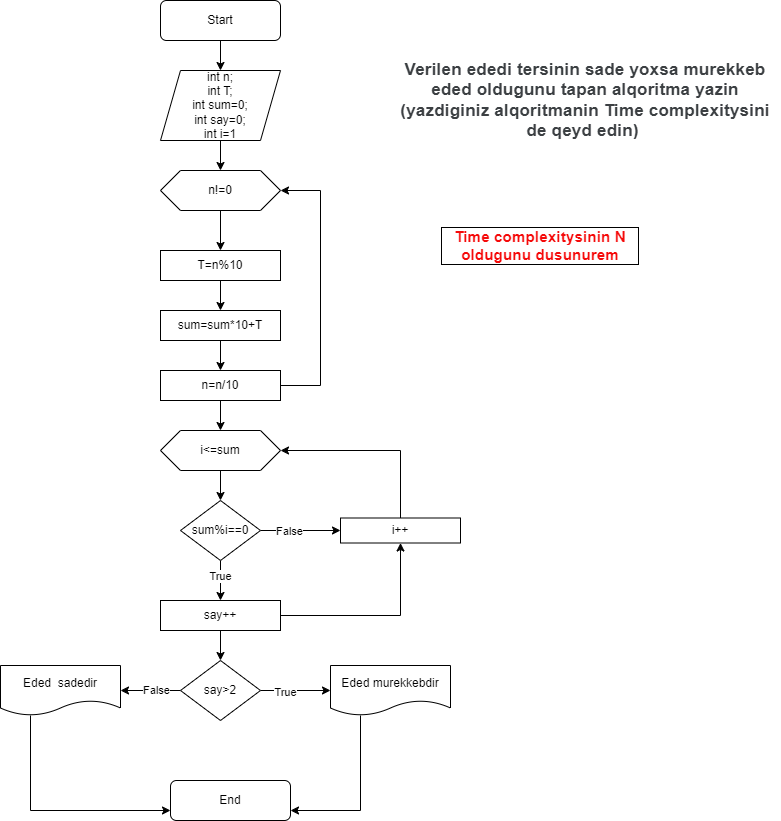

The diagram above was exported from draw.io. Its source (the exported page's mxGraphModel, read from the mxfile embedded in the PNG):
<mxGraphModel dx="1050" dy="618" grid="1" gridSize="10" guides="1" tooltips="1" connect="1" arrows="1" fold="1" page="1" pageScale="1" pageWidth="827" pageHeight="1169" math="0" shadow="0">
  <root>
    <mxCell id="0" />
    <mxCell id="1" parent="0" />
    <mxCell id="zs9Cg7Uy3wvpeKKYyRmk-3" style="edgeStyle=orthogonalEdgeStyle;rounded=0;orthogonalLoop=1;jettySize=auto;html=1;entryX=0.5;entryY=0;entryDx=0;entryDy=0;" edge="1" parent="1" source="zs9Cg7Uy3wvpeKKYyRmk-1" target="zs9Cg7Uy3wvpeKKYyRmk-2">
      <mxGeometry relative="1" as="geometry" />
    </mxCell>
    <mxCell id="zs9Cg7Uy3wvpeKKYyRmk-1" value="Start" style="rounded=1;whiteSpace=wrap;html=1;" vertex="1" parent="1">
      <mxGeometry x="310" y="10" width="120" height="40" as="geometry" />
    </mxCell>
    <mxCell id="zs9Cg7Uy3wvpeKKYyRmk-6" style="edgeStyle=orthogonalEdgeStyle;rounded=0;orthogonalLoop=1;jettySize=auto;html=1;entryX=0.5;entryY=0;entryDx=0;entryDy=0;" edge="1" parent="1" source="zs9Cg7Uy3wvpeKKYyRmk-2" target="zs9Cg7Uy3wvpeKKYyRmk-5">
      <mxGeometry relative="1" as="geometry" />
    </mxCell>
    <mxCell id="zs9Cg7Uy3wvpeKKYyRmk-2" value="int n;&lt;div&gt;int T;&lt;/div&gt;&lt;div&gt;int sum=0;&lt;/div&gt;&lt;div&gt;int say=0;&lt;/div&gt;&lt;div&gt;int i=1&lt;/div&gt;" style="shape=parallelogram;perimeter=parallelogramPerimeter;whiteSpace=wrap;html=1;fixedSize=1;" vertex="1" parent="1">
      <mxGeometry x="310" y="80" width="120" height="70" as="geometry" />
    </mxCell>
    <mxCell id="zs9Cg7Uy3wvpeKKYyRmk-8" style="edgeStyle=orthogonalEdgeStyle;rounded=0;orthogonalLoop=1;jettySize=auto;html=1;entryX=0.5;entryY=0;entryDx=0;entryDy=0;" edge="1" parent="1" source="zs9Cg7Uy3wvpeKKYyRmk-5" target="zs9Cg7Uy3wvpeKKYyRmk-7">
      <mxGeometry relative="1" as="geometry" />
    </mxCell>
    <mxCell id="zs9Cg7Uy3wvpeKKYyRmk-5" value="n!=0" style="shape=hexagon;perimeter=hexagonPerimeter2;whiteSpace=wrap;html=1;fixedSize=1;" vertex="1" parent="1">
      <mxGeometry x="310" y="180" width="120" height="40" as="geometry" />
    </mxCell>
    <mxCell id="zs9Cg7Uy3wvpeKKYyRmk-10" style="edgeStyle=orthogonalEdgeStyle;rounded=0;orthogonalLoop=1;jettySize=auto;html=1;" edge="1" parent="1" source="zs9Cg7Uy3wvpeKKYyRmk-7" target="zs9Cg7Uy3wvpeKKYyRmk-9">
      <mxGeometry relative="1" as="geometry" />
    </mxCell>
    <mxCell id="zs9Cg7Uy3wvpeKKYyRmk-7" value="T=n%10" style="rounded=0;whiteSpace=wrap;html=1;" vertex="1" parent="1">
      <mxGeometry x="310" y="260" width="120" height="30" as="geometry" />
    </mxCell>
    <mxCell id="zs9Cg7Uy3wvpeKKYyRmk-12" style="edgeStyle=orthogonalEdgeStyle;rounded=0;orthogonalLoop=1;jettySize=auto;html=1;entryX=0.5;entryY=0;entryDx=0;entryDy=0;" edge="1" parent="1" source="zs9Cg7Uy3wvpeKKYyRmk-9" target="zs9Cg7Uy3wvpeKKYyRmk-11">
      <mxGeometry relative="1" as="geometry" />
    </mxCell>
    <mxCell id="zs9Cg7Uy3wvpeKKYyRmk-9" value="sum=sum*10+T" style="rounded=0;whiteSpace=wrap;html=1;" vertex="1" parent="1">
      <mxGeometry x="310" y="320" width="120" height="30" as="geometry" />
    </mxCell>
    <mxCell id="zs9Cg7Uy3wvpeKKYyRmk-13" style="edgeStyle=orthogonalEdgeStyle;rounded=0;orthogonalLoop=1;jettySize=auto;html=1;entryX=1;entryY=0.5;entryDx=0;entryDy=0;" edge="1" parent="1" source="zs9Cg7Uy3wvpeKKYyRmk-11" target="zs9Cg7Uy3wvpeKKYyRmk-5">
      <mxGeometry relative="1" as="geometry">
        <Array as="points">
          <mxPoint x="470" y="395" />
          <mxPoint x="470" y="200" />
        </Array>
      </mxGeometry>
    </mxCell>
    <mxCell id="zs9Cg7Uy3wvpeKKYyRmk-16" style="edgeStyle=orthogonalEdgeStyle;rounded=0;orthogonalLoop=1;jettySize=auto;html=1;" edge="1" parent="1" source="zs9Cg7Uy3wvpeKKYyRmk-11" target="zs9Cg7Uy3wvpeKKYyRmk-14">
      <mxGeometry relative="1" as="geometry" />
    </mxCell>
    <mxCell id="zs9Cg7Uy3wvpeKKYyRmk-11" value="n=n/10" style="rounded=0;whiteSpace=wrap;html=1;" vertex="1" parent="1">
      <mxGeometry x="310" y="380" width="120" height="30" as="geometry" />
    </mxCell>
    <mxCell id="zs9Cg7Uy3wvpeKKYyRmk-18" style="edgeStyle=orthogonalEdgeStyle;rounded=0;orthogonalLoop=1;jettySize=auto;html=1;entryX=0.5;entryY=0;entryDx=0;entryDy=0;" edge="1" parent="1" source="zs9Cg7Uy3wvpeKKYyRmk-14" target="zs9Cg7Uy3wvpeKKYyRmk-17">
      <mxGeometry relative="1" as="geometry" />
    </mxCell>
    <mxCell id="zs9Cg7Uy3wvpeKKYyRmk-14" value="i&amp;lt;=sum" style="shape=hexagon;perimeter=hexagonPerimeter2;whiteSpace=wrap;html=1;fixedSize=1;" vertex="1" parent="1">
      <mxGeometry x="310" y="440" width="120" height="40" as="geometry" />
    </mxCell>
    <mxCell id="zs9Cg7Uy3wvpeKKYyRmk-15" value="&lt;span style=&quot;color: rgb(60, 64, 67); font-family: Roboto, Arial, sans-serif; letter-spacing: 0.2px; text-align: start;&quot;&gt;&lt;font style=&quot;font-size: 17px;&quot;&gt;&lt;b&gt;Verilen ededi tersinin sade yoxsa murekkeb eded oldugunu tapan alqoritma yazin (yazdiginiz alqoritmanin Time complexitysini de qeyd edin)&amp;nbsp;&lt;/b&gt;&lt;/font&gt;&lt;/span&gt;" style="text;html=1;align=center;verticalAlign=middle;whiteSpace=wrap;rounded=0;" vertex="1" parent="1">
      <mxGeometry x="540" y="15" width="390" height="190" as="geometry" />
    </mxCell>
    <mxCell id="zs9Cg7Uy3wvpeKKYyRmk-20" style="edgeStyle=orthogonalEdgeStyle;rounded=0;orthogonalLoop=1;jettySize=auto;html=1;entryX=0.5;entryY=0;entryDx=0;entryDy=0;" edge="1" parent="1" source="zs9Cg7Uy3wvpeKKYyRmk-17" target="zs9Cg7Uy3wvpeKKYyRmk-19">
      <mxGeometry relative="1" as="geometry" />
    </mxCell>
    <mxCell id="zs9Cg7Uy3wvpeKKYyRmk-22" value="True" style="edgeLabel;html=1;align=center;verticalAlign=middle;resizable=0;points=[];" vertex="1" connectable="0" parent="zs9Cg7Uy3wvpeKKYyRmk-20">
      <mxGeometry x="-0.26" y="-1" relative="1" as="geometry">
        <mxPoint as="offset" />
      </mxGeometry>
    </mxCell>
    <mxCell id="zs9Cg7Uy3wvpeKKYyRmk-24" style="edgeStyle=orthogonalEdgeStyle;rounded=0;orthogonalLoop=1;jettySize=auto;html=1;entryX=0;entryY=0.5;entryDx=0;entryDy=0;" edge="1" parent="1" source="zs9Cg7Uy3wvpeKKYyRmk-17" target="zs9Cg7Uy3wvpeKKYyRmk-21">
      <mxGeometry relative="1" as="geometry" />
    </mxCell>
    <mxCell id="zs9Cg7Uy3wvpeKKYyRmk-25" value="False" style="edgeLabel;html=1;align=center;verticalAlign=middle;resizable=0;points=[];" vertex="1" connectable="0" parent="zs9Cg7Uy3wvpeKKYyRmk-24">
      <mxGeometry x="-0.3081" relative="1" as="geometry">
        <mxPoint as="offset" />
      </mxGeometry>
    </mxCell>
    <mxCell id="zs9Cg7Uy3wvpeKKYyRmk-17" value="sum%i==0" style="rhombus;whiteSpace=wrap;html=1;" vertex="1" parent="1">
      <mxGeometry x="330" y="510" width="80" height="60" as="geometry" />
    </mxCell>
    <mxCell id="zs9Cg7Uy3wvpeKKYyRmk-23" style="edgeStyle=orthogonalEdgeStyle;rounded=0;orthogonalLoop=1;jettySize=auto;html=1;entryX=0.5;entryY=1;entryDx=0;entryDy=0;" edge="1" parent="1" source="zs9Cg7Uy3wvpeKKYyRmk-19" target="zs9Cg7Uy3wvpeKKYyRmk-21">
      <mxGeometry relative="1" as="geometry" />
    </mxCell>
    <mxCell id="zs9Cg7Uy3wvpeKKYyRmk-30" style="edgeStyle=orthogonalEdgeStyle;rounded=0;orthogonalLoop=1;jettySize=auto;html=1;entryX=0.5;entryY=0;entryDx=0;entryDy=0;" edge="1" parent="1" source="zs9Cg7Uy3wvpeKKYyRmk-19" target="zs9Cg7Uy3wvpeKKYyRmk-29">
      <mxGeometry relative="1" as="geometry" />
    </mxCell>
    <mxCell id="zs9Cg7Uy3wvpeKKYyRmk-19" value="say++" style="rounded=0;whiteSpace=wrap;html=1;" vertex="1" parent="1">
      <mxGeometry x="310" y="610" width="120" height="30" as="geometry" />
    </mxCell>
    <mxCell id="zs9Cg7Uy3wvpeKKYyRmk-28" style="edgeStyle=orthogonalEdgeStyle;rounded=0;orthogonalLoop=1;jettySize=auto;html=1;entryX=1;entryY=0.5;entryDx=0;entryDy=0;" edge="1" parent="1" source="zs9Cg7Uy3wvpeKKYyRmk-21" target="zs9Cg7Uy3wvpeKKYyRmk-14">
      <mxGeometry relative="1" as="geometry">
        <Array as="points">
          <mxPoint x="550" y="460" />
        </Array>
      </mxGeometry>
    </mxCell>
    <mxCell id="zs9Cg7Uy3wvpeKKYyRmk-21" value="i++" style="rounded=0;whiteSpace=wrap;html=1;" vertex="1" parent="1">
      <mxGeometry x="490" y="527.5" width="120" height="25" as="geometry" />
    </mxCell>
    <mxCell id="zs9Cg7Uy3wvpeKKYyRmk-32" style="edgeStyle=orthogonalEdgeStyle;rounded=0;orthogonalLoop=1;jettySize=auto;html=1;entryX=1;entryY=0.5;entryDx=0;entryDy=0;" edge="1" parent="1" source="zs9Cg7Uy3wvpeKKYyRmk-29" target="zs9Cg7Uy3wvpeKKYyRmk-31">
      <mxGeometry relative="1" as="geometry" />
    </mxCell>
    <mxCell id="zs9Cg7Uy3wvpeKKYyRmk-33" value="False" style="edgeLabel;html=1;align=center;verticalAlign=middle;resizable=0;points=[];" vertex="1" connectable="0" parent="zs9Cg7Uy3wvpeKKYyRmk-32">
      <mxGeometry x="-0.1667" y="-1" relative="1" as="geometry">
        <mxPoint as="offset" />
      </mxGeometry>
    </mxCell>
    <mxCell id="zs9Cg7Uy3wvpeKKYyRmk-35" style="edgeStyle=orthogonalEdgeStyle;rounded=0;orthogonalLoop=1;jettySize=auto;html=1;entryX=0;entryY=0.5;entryDx=0;entryDy=0;" edge="1" parent="1" source="zs9Cg7Uy3wvpeKKYyRmk-29" target="zs9Cg7Uy3wvpeKKYyRmk-34">
      <mxGeometry relative="1" as="geometry" />
    </mxCell>
    <mxCell id="zs9Cg7Uy3wvpeKKYyRmk-36" value="True" style="edgeLabel;html=1;align=center;verticalAlign=middle;resizable=0;points=[];" vertex="1" connectable="0" parent="zs9Cg7Uy3wvpeKKYyRmk-35">
      <mxGeometry x="-0.3143" y="-1" relative="1" as="geometry">
        <mxPoint as="offset" />
      </mxGeometry>
    </mxCell>
    <mxCell id="zs9Cg7Uy3wvpeKKYyRmk-29" value="say&amp;gt;2" style="rhombus;whiteSpace=wrap;html=1;" vertex="1" parent="1">
      <mxGeometry x="330" y="670" width="80" height="60" as="geometry" />
    </mxCell>
    <mxCell id="zs9Cg7Uy3wvpeKKYyRmk-38" style="edgeStyle=orthogonalEdgeStyle;rounded=0;orthogonalLoop=1;jettySize=auto;html=1;entryX=0;entryY=0.75;entryDx=0;entryDy=0;" edge="1" parent="1" source="zs9Cg7Uy3wvpeKKYyRmk-31" target="zs9Cg7Uy3wvpeKKYyRmk-37">
      <mxGeometry relative="1" as="geometry">
        <Array as="points">
          <mxPoint x="180" y="820" />
        </Array>
      </mxGeometry>
    </mxCell>
    <mxCell id="zs9Cg7Uy3wvpeKKYyRmk-31" value="Eded&amp;nbsp; sadedir" style="shape=document;whiteSpace=wrap;html=1;boundedLbl=1;" vertex="1" parent="1">
      <mxGeometry x="150" y="675" width="120" height="50" as="geometry" />
    </mxCell>
    <mxCell id="zs9Cg7Uy3wvpeKKYyRmk-39" style="edgeStyle=orthogonalEdgeStyle;rounded=0;orthogonalLoop=1;jettySize=auto;html=1;entryX=1;entryY=0.75;entryDx=0;entryDy=0;" edge="1" parent="1" source="zs9Cg7Uy3wvpeKKYyRmk-34" target="zs9Cg7Uy3wvpeKKYyRmk-37">
      <mxGeometry relative="1" as="geometry">
        <Array as="points">
          <mxPoint x="510" y="820" />
        </Array>
      </mxGeometry>
    </mxCell>
    <mxCell id="zs9Cg7Uy3wvpeKKYyRmk-34" value="Eded murekkebdir" style="shape=document;whiteSpace=wrap;html=1;boundedLbl=1;" vertex="1" parent="1">
      <mxGeometry x="480" y="675" width="120" height="50" as="geometry" />
    </mxCell>
    <mxCell id="zs9Cg7Uy3wvpeKKYyRmk-37" value="End" style="rounded=1;whiteSpace=wrap;html=1;" vertex="1" parent="1">
      <mxGeometry x="320" y="790" width="120" height="40" as="geometry" />
    </mxCell>
    <mxCell id="zs9Cg7Uy3wvpeKKYyRmk-40" value="&lt;span style=&quot;font-family: Roboto, Arial, sans-serif; letter-spacing: 0.2px; text-align: start;&quot;&gt;&lt;b style=&quot;&quot;&gt;&lt;font style=&quot;font-size: 15px;&quot;&gt;Time complexitysinin N oldugunu dusunurem&lt;/font&gt;&lt;/b&gt;&lt;/span&gt;" style="text;html=1;align=center;verticalAlign=middle;whiteSpace=wrap;rounded=0;labelBorderColor=default;textShadow=0;labelBackgroundColor=none;fontColor=#f50a0a;" vertex="1" parent="1">
      <mxGeometry x="590" y="230" width="200" height="50" as="geometry" />
    </mxCell>
  </root>
</mxGraphModel>